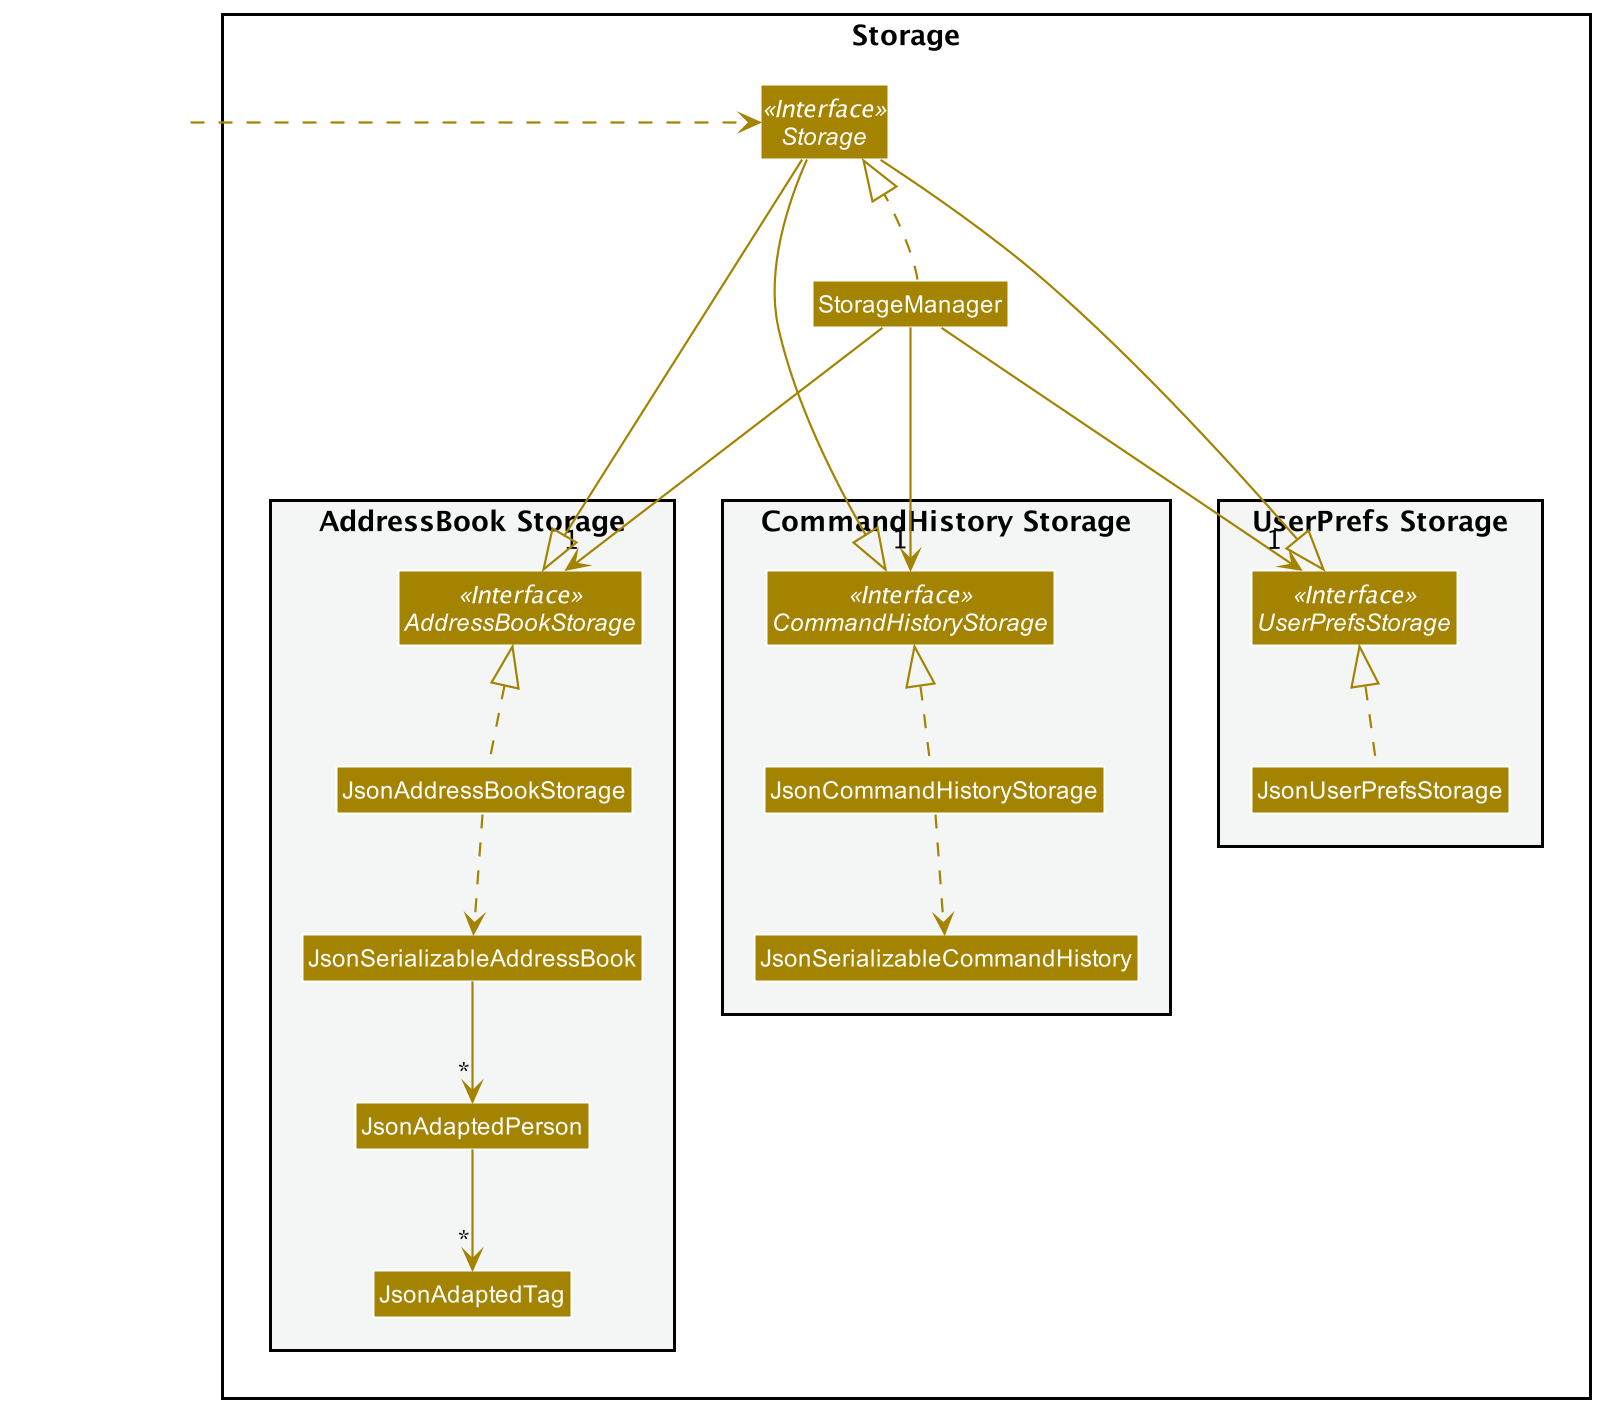

The diagram above was rendered by PlantUML. Its source (embedded in the PNG):
@startuml
!include style.puml
skinparam arrowThickness 1.1
skinparam arrowColor STORAGE_COLOR
skinparam classBackgroundColor STORAGE_COLOR

package Storage{

Interface Storage <<Interface>>
Class StorageManager

package "AddressBook Storage" #F4F6F6{
Interface AddressBookStorage <<Interface>>
Class JsonAddressBookStorage
Class JsonSerializableAddressBook
Class JsonAdaptedPerson
Class JsonAdaptedTag
}

package "CommandHistory Storage" #F4F6F6{
Interface CommandHistoryStorage <<Interface>>
Class JsonCommandHistoryStorage
Class JsonSerializableCommandHistory
}

package "UserPrefs Storage" #F4F6F6{
Interface UserPrefsStorage <<Interface>>
Class JsonUserPrefsStorage
}
}


Class HiddenOutside #FFFFFF
HiddenOutside .right.> Storage
StorageManager ..|> Storage
StorageManager .[hidden]up.> Storage

JsonAddressBookStorage .up.|> AddressBookStorage
JsonAddressBookStorage .down.> JsonSerializableAddressBook
JsonSerializableAddressBook -down-> "*" JsonAdaptedPerson
JsonAdaptedPerson -down-> "*" JsonAdaptedTag

JsonUserPrefsStorage .up.|> UserPrefsStorage

JsonCommandHistoryStorage .up.|> CommandHistoryStorage
JsonCommandHistoryStorage .down.> JsonSerializableCommandHistory

StorageManager ---> "1" UserPrefsStorage
StorageManager ---> "1" AddressBookStorage
StorageManager ---> "1" CommandHistoryStorage

Storage ----|> UserPrefsStorage
Storage ----|> AddressBookStorage
Storage ----|> CommandHistoryStorage



@enduml